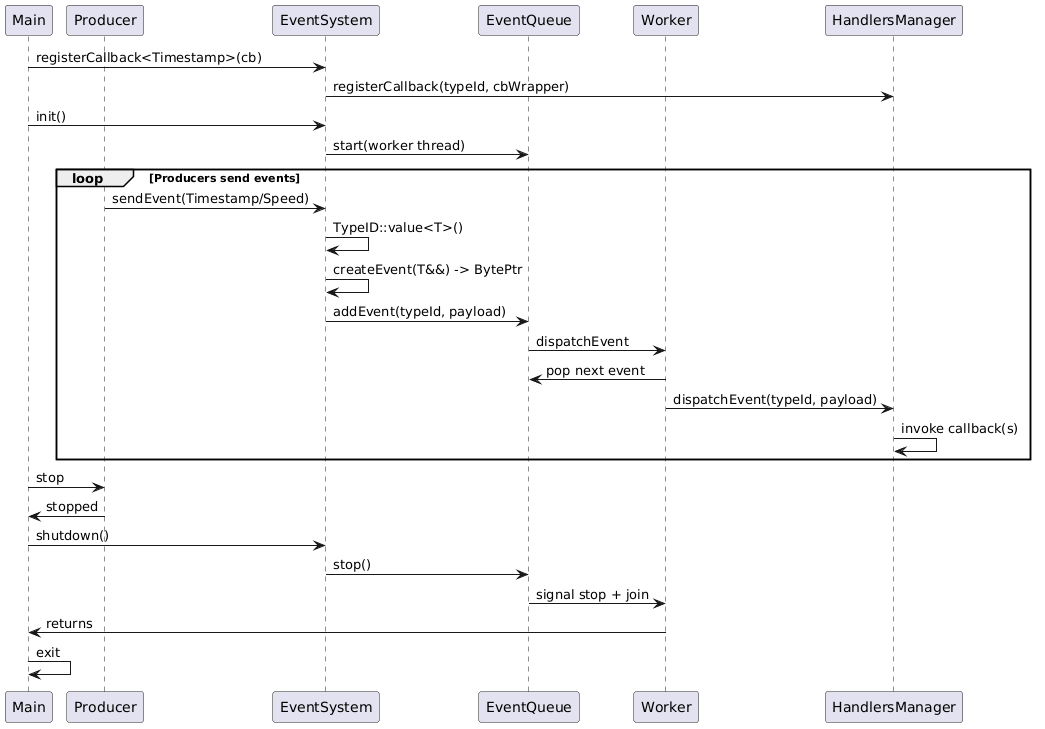

The diagram above was rendered by PlantUML. Its source (embedded in the PNG):
@startuml
participant Main
participant Producer as Prod
participant EventSystem as ES
participant EventQueue as Q
participant Worker as W
participant HandlersManager as HM

Main -> ES: registerCallback<Timestamp>(cb)
ES -> HM: registerCallback(typeId, cbWrapper)
Main -> ES: init()
ES -> Q: start(worker thread)

loop Producers send events
  Prod -> ES: sendEvent(Timestamp/Speed)
  ES -> ES: TypeID::value<T>()
  ES -> ES: createEvent(T&&) -> BytePtr
  ES -> Q: addEvent(typeId, payload)
  Q -> W: dispatchEvent
  W -> Q: pop next event
  W -> HM: dispatchEvent(typeId, payload)
  HM -> HM: invoke callback(s)
end

Main -> Prod: stop
Prod -> Main: stopped
Main -> ES: shutdown()
ES -> Q: stop()
Q -> W: signal stop + join
W -> Main: returns
Main -> Main: exit
@enduml